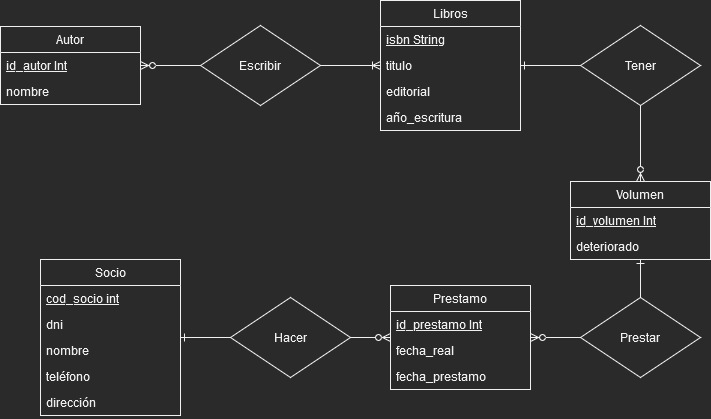

The diagram above was exported from draw.io. Its source (the exported page's mxGraphModel, read from the mxfile embedded in the PNG):
<mxGraphModel dx="1550" dy="536" grid="1" gridSize="10" guides="1" tooltips="1" connect="1" arrows="1" fold="1" page="1" pageScale="1" pageWidth="827" pageHeight="1169" math="0" shadow="0">
  <root>
    <mxCell id="0" />
    <mxCell id="1" parent="0" />
    <mxCell id="SxY04ErMzidfqgrM355z-1" value="Autor" style="swimlane;fontStyle=0;childLayout=stackLayout;horizontal=1;startSize=26;fillColor=none;horizontalStack=0;resizeParent=1;resizeParentMax=0;resizeLast=0;collapsible=1;marginBottom=0;" parent="1" vertex="1">
      <mxGeometry x="50" y="61" width="140" height="78" as="geometry" />
    </mxCell>
    <mxCell id="SxY04ErMzidfqgrM355z-2" value="id_autor Int" style="text;strokeColor=none;fillColor=none;align=left;verticalAlign=top;spacingLeft=4;spacingRight=4;overflow=hidden;rotatable=0;points=[[0,0.5],[1,0.5]];portConstraint=eastwest;fontStyle=4" parent="SxY04ErMzidfqgrM355z-1" vertex="1">
      <mxGeometry y="26" width="140" height="26" as="geometry" />
    </mxCell>
    <mxCell id="SxY04ErMzidfqgrM355z-3" value="nombre" style="text;strokeColor=none;fillColor=none;align=left;verticalAlign=top;spacingLeft=4;spacingRight=4;overflow=hidden;rotatable=0;points=[[0,0.5],[1,0.5]];portConstraint=eastwest;" parent="SxY04ErMzidfqgrM355z-1" vertex="1">
      <mxGeometry y="52" width="140" height="26" as="geometry" />
    </mxCell>
    <mxCell id="SxY04ErMzidfqgrM355z-5" value="Libros" style="swimlane;fontStyle=0;childLayout=stackLayout;horizontal=1;startSize=26;fillColor=none;horizontalStack=0;resizeParent=1;resizeParentMax=0;resizeLast=0;collapsible=1;marginBottom=0;" parent="1" vertex="1">
      <mxGeometry x="430" y="35" width="140" height="130" as="geometry" />
    </mxCell>
    <mxCell id="SxY04ErMzidfqgrM355z-6" value="isbn String" style="text;strokeColor=none;fillColor=none;align=left;verticalAlign=top;spacingLeft=4;spacingRight=4;overflow=hidden;rotatable=0;points=[[0,0.5],[1,0.5]];portConstraint=eastwest;fontStyle=4" parent="SxY04ErMzidfqgrM355z-5" vertex="1">
      <mxGeometry y="26" width="140" height="26" as="geometry" />
    </mxCell>
    <mxCell id="SxY04ErMzidfqgrM355z-15" value="titulo" style="text;strokeColor=none;fillColor=none;align=left;verticalAlign=top;spacingLeft=4;spacingRight=4;overflow=hidden;rotatable=0;points=[[0,0.5],[1,0.5]];portConstraint=eastwest;" parent="SxY04ErMzidfqgrM355z-5" vertex="1">
      <mxGeometry y="52" width="140" height="26" as="geometry" />
    </mxCell>
    <mxCell id="SxY04ErMzidfqgrM355z-7" value="editorial" style="text;strokeColor=none;fillColor=none;align=left;verticalAlign=top;spacingLeft=4;spacingRight=4;overflow=hidden;rotatable=0;points=[[0,0.5],[1,0.5]];portConstraint=eastwest;" parent="SxY04ErMzidfqgrM355z-5" vertex="1">
      <mxGeometry y="78" width="140" height="26" as="geometry" />
    </mxCell>
    <mxCell id="SxY04ErMzidfqgrM355z-8" value="año_escritura" style="text;strokeColor=none;fillColor=none;align=left;verticalAlign=top;spacingLeft=4;spacingRight=4;overflow=hidden;rotatable=0;points=[[0,0.5],[1,0.5]];portConstraint=eastwest;" parent="SxY04ErMzidfqgrM355z-5" vertex="1">
      <mxGeometry y="104" width="140" height="26" as="geometry" />
    </mxCell>
    <mxCell id="4kQUCWagD9_W3BkaUUI0-20" style="edgeStyle=orthogonalEdgeStyle;orthogonalLoop=1;jettySize=auto;html=1;exitX=1;exitY=0.5;exitDx=0;exitDy=0;endArrow=ERoneToMany;endFill=0;rounded=0;" parent="1" source="SxY04ErMzidfqgrM355z-9" target="SxY04ErMzidfqgrM355z-5" edge="1">
      <mxGeometry relative="1" as="geometry" />
    </mxCell>
    <mxCell id="4kQUCWagD9_W3BkaUUI0-21" style="edgeStyle=orthogonalEdgeStyle;orthogonalLoop=1;jettySize=auto;html=1;exitX=0;exitY=0.5;exitDx=0;exitDy=0;endArrow=ERzeroToMany;endFill=0;rounded=0;" parent="1" source="SxY04ErMzidfqgrM355z-9" target="SxY04ErMzidfqgrM355z-1" edge="1">
      <mxGeometry relative="1" as="geometry" />
    </mxCell>
    <mxCell id="SxY04ErMzidfqgrM355z-9" value="Escribir" style="rhombus;whiteSpace=wrap;html=1;" parent="1" vertex="1">
      <mxGeometry x="250" y="60" width="120" height="80" as="geometry" />
    </mxCell>
    <mxCell id="4kQUCWagD9_W3BkaUUI0-18" style="edgeStyle=orthogonalEdgeStyle;orthogonalLoop=1;jettySize=auto;html=1;exitX=0.5;exitY=1;exitDx=0;exitDy=0;endArrow=ERzeroToMany;endFill=0;rounded=0;" parent="1" source="SxY04ErMzidfqgrM355z-10" target="SxY04ErMzidfqgrM355z-11" edge="1">
      <mxGeometry relative="1" as="geometry" />
    </mxCell>
    <mxCell id="4kQUCWagD9_W3BkaUUI0-19" style="edgeStyle=orthogonalEdgeStyle;orthogonalLoop=1;jettySize=auto;html=1;exitX=0;exitY=0.5;exitDx=0;exitDy=0;endArrow=ERone;endFill=0;rounded=0;" parent="1" source="SxY04ErMzidfqgrM355z-10" target="SxY04ErMzidfqgrM355z-5" edge="1">
      <mxGeometry relative="1" as="geometry" />
    </mxCell>
    <mxCell id="SxY04ErMzidfqgrM355z-10" value="Tener" style="rhombus;whiteSpace=wrap;html=1;" parent="1" vertex="1">
      <mxGeometry x="630" y="60" width="120" height="80" as="geometry" />
    </mxCell>
    <mxCell id="SxY04ErMzidfqgrM355z-11" value="Volumen" style="swimlane;fontStyle=0;childLayout=stackLayout;horizontal=1;startSize=26;fillColor=none;horizontalStack=0;resizeParent=1;resizeParentMax=0;resizeLast=0;collapsible=1;marginBottom=0;" parent="1" vertex="1">
      <mxGeometry x="620" y="216" width="140" height="78" as="geometry" />
    </mxCell>
    <mxCell id="SxY04ErMzidfqgrM355z-12" value="id_volumen Int" style="text;strokeColor=none;fillColor=none;align=left;verticalAlign=top;spacingLeft=4;spacingRight=4;overflow=hidden;rotatable=0;points=[[0,0.5],[1,0.5]];portConstraint=eastwest;fontStyle=4" parent="SxY04ErMzidfqgrM355z-11" vertex="1">
      <mxGeometry y="26" width="140" height="26" as="geometry" />
    </mxCell>
    <mxCell id="SxY04ErMzidfqgrM355z-13" value="deteriorado" style="text;strokeColor=none;fillColor=none;align=left;verticalAlign=top;spacingLeft=4;spacingRight=4;overflow=hidden;rotatable=0;points=[[0,0.5],[1,0.5]];portConstraint=eastwest;" parent="SxY04ErMzidfqgrM355z-11" vertex="1">
      <mxGeometry y="52" width="140" height="26" as="geometry" />
    </mxCell>
    <mxCell id="4kQUCWagD9_W3BkaUUI0-16" style="edgeStyle=orthogonalEdgeStyle;orthogonalLoop=1;jettySize=auto;html=1;exitX=0;exitY=0.5;exitDx=0;exitDy=0;endArrow=ERzeroToMany;endFill=0;rounded=0;" parent="1" source="4kQUCWagD9_W3BkaUUI0-1" target="4kQUCWagD9_W3BkaUUI0-2" edge="1">
      <mxGeometry relative="1" as="geometry" />
    </mxCell>
    <mxCell id="4kQUCWagD9_W3BkaUUI0-17" style="edgeStyle=orthogonalEdgeStyle;orthogonalLoop=1;jettySize=auto;html=1;exitX=0.5;exitY=0;exitDx=0;exitDy=0;endArrow=ERone;endFill=0;rounded=0;" parent="1" source="4kQUCWagD9_W3BkaUUI0-1" target="SxY04ErMzidfqgrM355z-11" edge="1">
      <mxGeometry relative="1" as="geometry" />
    </mxCell>
    <mxCell id="4kQUCWagD9_W3BkaUUI0-1" value="Prestar" style="rhombus;whiteSpace=wrap;html=1;" parent="1" vertex="1">
      <mxGeometry x="630" y="332" width="120" height="80" as="geometry" />
    </mxCell>
    <mxCell id="4kQUCWagD9_W3BkaUUI0-2" value="Prestamo" style="swimlane;fontStyle=0;childLayout=stackLayout;horizontal=1;startSize=26;fillColor=none;horizontalStack=0;resizeParent=1;resizeParentMax=0;resizeLast=0;collapsible=1;marginBottom=0;" parent="1" vertex="1">
      <mxGeometry x="440" y="320" width="140" height="104" as="geometry" />
    </mxCell>
    <mxCell id="4kQUCWagD9_W3BkaUUI0-3" value="id_prestamo Int" style="text;strokeColor=none;fillColor=none;align=left;verticalAlign=top;spacingLeft=4;spacingRight=4;overflow=hidden;rotatable=0;points=[[0,0.5],[1,0.5]];portConstraint=eastwest;fontStyle=4" parent="4kQUCWagD9_W3BkaUUI0-2" vertex="1">
      <mxGeometry y="26" width="140" height="26" as="geometry" />
    </mxCell>
    <mxCell id="4kQUCWagD9_W3BkaUUI0-4" value="fecha_real" style="text;strokeColor=none;fillColor=none;align=left;verticalAlign=top;spacingLeft=4;spacingRight=4;overflow=hidden;rotatable=0;points=[[0,0.5],[1,0.5]];portConstraint=eastwest;" parent="4kQUCWagD9_W3BkaUUI0-2" vertex="1">
      <mxGeometry y="52" width="140" height="26" as="geometry" />
    </mxCell>
    <mxCell id="4kQUCWagD9_W3BkaUUI0-6" value="fecha_prestamo" style="text;strokeColor=none;fillColor=none;align=left;verticalAlign=top;spacingLeft=4;spacingRight=4;overflow=hidden;rotatable=0;points=[[0,0.5],[1,0.5]];portConstraint=eastwest;" parent="4kQUCWagD9_W3BkaUUI0-2" vertex="1">
      <mxGeometry y="78" width="140" height="26" as="geometry" />
    </mxCell>
    <mxCell id="4kQUCWagD9_W3BkaUUI0-14" style="edgeStyle=orthogonalEdgeStyle;orthogonalLoop=1;jettySize=auto;html=1;exitX=0;exitY=0.5;exitDx=0;exitDy=0;startArrow=none;startFill=0;endArrow=ERone;endFill=0;rounded=0;" parent="1" source="4kQUCWagD9_W3BkaUUI0-7" target="4kQUCWagD9_W3BkaUUI0-8" edge="1">
      <mxGeometry relative="1" as="geometry" />
    </mxCell>
    <mxCell id="4kQUCWagD9_W3BkaUUI0-15" style="edgeStyle=orthogonalEdgeStyle;orthogonalLoop=1;jettySize=auto;html=1;exitX=1;exitY=0.5;exitDx=0;exitDy=0;endArrow=ERzeroToMany;endFill=0;rounded=0;" parent="1" source="4kQUCWagD9_W3BkaUUI0-7" target="4kQUCWagD9_W3BkaUUI0-2" edge="1">
      <mxGeometry relative="1" as="geometry" />
    </mxCell>
    <mxCell id="4kQUCWagD9_W3BkaUUI0-7" value="Hacer" style="rhombus;whiteSpace=wrap;html=1;" parent="1" vertex="1">
      <mxGeometry x="280" y="332" width="120" height="80" as="geometry" />
    </mxCell>
    <mxCell id="4kQUCWagD9_W3BkaUUI0-8" value="Socio" style="swimlane;fontStyle=0;childLayout=stackLayout;horizontal=1;startSize=26;fillColor=none;horizontalStack=0;resizeParent=1;resizeParentMax=0;resizeLast=0;collapsible=1;marginBottom=0;" parent="1" vertex="1">
      <mxGeometry x="90" y="294" width="140" height="156" as="geometry" />
    </mxCell>
    <mxCell id="4kQUCWagD9_W3BkaUUI0-9" value="cod_socio int" style="text;strokeColor=none;fillColor=none;align=left;verticalAlign=top;spacingLeft=4;spacingRight=4;overflow=hidden;rotatable=0;points=[[0,0.5],[1,0.5]];portConstraint=eastwest;fontStyle=4" parent="4kQUCWagD9_W3BkaUUI0-8" vertex="1">
      <mxGeometry y="26" width="140" height="26" as="geometry" />
    </mxCell>
    <mxCell id="4kQUCWagD9_W3BkaUUI0-10" value="dni" style="text;strokeColor=none;fillColor=none;align=left;verticalAlign=top;spacingLeft=4;spacingRight=4;overflow=hidden;rotatable=0;points=[[0,0.5],[1,0.5]];portConstraint=eastwest;" parent="4kQUCWagD9_W3BkaUUI0-8" vertex="1">
      <mxGeometry y="52" width="140" height="26" as="geometry" />
    </mxCell>
    <mxCell id="4kQUCWagD9_W3BkaUUI0-11" value="nombre" style="text;strokeColor=none;fillColor=none;align=left;verticalAlign=top;spacingLeft=4;spacingRight=4;overflow=hidden;rotatable=0;points=[[0,0.5],[1,0.5]];portConstraint=eastwest;" parent="4kQUCWagD9_W3BkaUUI0-8" vertex="1">
      <mxGeometry y="78" width="140" height="26" as="geometry" />
    </mxCell>
    <mxCell id="4kQUCWagD9_W3BkaUUI0-12" value="teléfono" style="text;strokeColor=none;fillColor=none;align=left;verticalAlign=top;spacingLeft=4;spacingRight=4;overflow=hidden;rotatable=0;points=[[0,0.5],[1,0.5]];portConstraint=eastwest;" parent="4kQUCWagD9_W3BkaUUI0-8" vertex="1">
      <mxGeometry y="104" width="140" height="26" as="geometry" />
    </mxCell>
    <mxCell id="4kQUCWagD9_W3BkaUUI0-13" value="dirección" style="text;strokeColor=none;fillColor=none;align=left;verticalAlign=top;spacingLeft=4;spacingRight=4;overflow=hidden;rotatable=0;points=[[0,0.5],[1,0.5]];portConstraint=eastwest;" parent="4kQUCWagD9_W3BkaUUI0-8" vertex="1">
      <mxGeometry y="130" width="140" height="26" as="geometry" />
    </mxCell>
  </root>
</mxGraphModel>